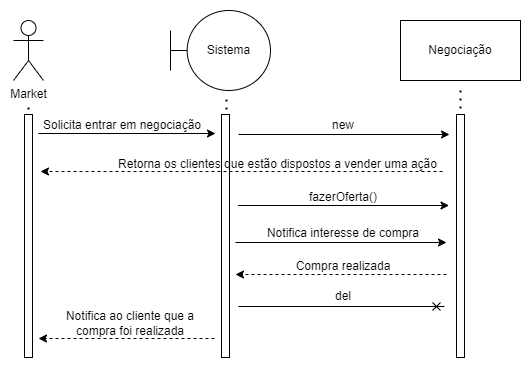

The diagram above was exported from draw.io. Its source (the exported page's mxGraphModel, read from the mxfile embedded in the PNG):
<mxGraphModel dx="782" dy="468" grid="0" gridSize="10" guides="1" tooltips="1" connect="1" arrows="1" fold="1" page="1" pageScale="1" pageWidth="827" pageHeight="1169" math="0" shadow="0">
  <root>
    <mxCell id="0" />
    <mxCell id="1" parent="0" />
    <mxCell id="DWJkRX2dfCG_U-tYgPMq-1" value="Market" style="shape=umlActor;verticalLabelPosition=bottom;verticalAlign=top;html=1;outlineConnect=0;" vertex="1" parent="1">
      <mxGeometry x="141" y="71" width="30" height="60" as="geometry" />
    </mxCell>
    <mxCell id="DWJkRX2dfCG_U-tYgPMq-2" value="" style="rounded=0;whiteSpace=wrap;html=1;" vertex="1" parent="1">
      <mxGeometry x="152" y="165" width="8" height="243" as="geometry" />
    </mxCell>
    <mxCell id="DWJkRX2dfCG_U-tYgPMq-3" value="Sistema" style="shape=umlBoundary;whiteSpace=wrap;html=1;" vertex="1" parent="1">
      <mxGeometry x="298" y="61" width="100" height="80" as="geometry" />
    </mxCell>
    <mxCell id="DWJkRX2dfCG_U-tYgPMq-4" value="Negociação" style="rounded=0;whiteSpace=wrap;html=1;" vertex="1" parent="1">
      <mxGeometry x="528" y="71" width="120" height="60" as="geometry" />
    </mxCell>
    <mxCell id="DWJkRX2dfCG_U-tYgPMq-5" value="" style="rounded=0;whiteSpace=wrap;html=1;" vertex="1" parent="1">
      <mxGeometry x="349" y="165" width="8" height="243" as="geometry" />
    </mxCell>
    <mxCell id="DWJkRX2dfCG_U-tYgPMq-6" value="" style="rounded=0;whiteSpace=wrap;html=1;" vertex="1" parent="1">
      <mxGeometry x="584" y="165" width="8" height="243" as="geometry" />
    </mxCell>
    <mxCell id="DWJkRX2dfCG_U-tYgPMq-7" value="" style="endArrow=classic;html=1;rounded=0;" edge="1" parent="1">
      <mxGeometry width="50" height="50" relative="1" as="geometry">
        <mxPoint x="366" y="185" as="sourcePoint" />
        <mxPoint x="577" y="185" as="targetPoint" />
      </mxGeometry>
    </mxCell>
    <mxCell id="DWJkRX2dfCG_U-tYgPMq-8" value="new" style="text;html=1;strokeColor=none;fillColor=none;align=center;verticalAlign=middle;whiteSpace=wrap;rounded=0;" vertex="1" parent="1">
      <mxGeometry x="441" y="161" width="60" height="30" as="geometry" />
    </mxCell>
    <mxCell id="DWJkRX2dfCG_U-tYgPMq-9" value="" style="endArrow=classic;html=1;rounded=0;" edge="1" parent="1">
      <mxGeometry width="50" height="50" relative="1" as="geometry">
        <mxPoint x="166" y="184" as="sourcePoint" />
        <mxPoint x="343" y="184" as="targetPoint" />
      </mxGeometry>
    </mxCell>
    <mxCell id="DWJkRX2dfCG_U-tYgPMq-10" value="" style="endArrow=none;dashed=1;html=1;dashPattern=1 3;strokeWidth=2;rounded=0;" edge="1" parent="1">
      <mxGeometry width="50" height="50" relative="1" as="geometry">
        <mxPoint x="354" y="160" as="sourcePoint" />
        <mxPoint x="354" y="146" as="targetPoint" />
      </mxGeometry>
    </mxCell>
    <mxCell id="DWJkRX2dfCG_U-tYgPMq-11" value="" style="endArrow=none;dashed=1;html=1;dashPattern=1 3;strokeWidth=2;rounded=0;" edge="1" parent="1">
      <mxGeometry width="50" height="50" relative="1" as="geometry">
        <mxPoint x="588" y="159" as="sourcePoint" />
        <mxPoint x="588" y="138" as="targetPoint" />
      </mxGeometry>
    </mxCell>
    <mxCell id="DWJkRX2dfCG_U-tYgPMq-12" value="" style="endArrow=none;dashed=1;html=1;dashPattern=1 3;strokeWidth=2;rounded=0;" edge="1" parent="1">
      <mxGeometry width="50" height="50" relative="1" as="geometry">
        <mxPoint x="156" y="160" as="sourcePoint" />
        <mxPoint x="156" y="154" as="targetPoint" />
      </mxGeometry>
    </mxCell>
    <mxCell id="DWJkRX2dfCG_U-tYgPMq-15" value="Solicita entrar em negociação" style="text;html=1;strokeColor=none;fillColor=none;align=center;verticalAlign=middle;whiteSpace=wrap;rounded=0;" vertex="1" parent="1">
      <mxGeometry x="168" y="161" width="164" height="30" as="geometry" />
    </mxCell>
    <mxCell id="DWJkRX2dfCG_U-tYgPMq-16" value="" style="endArrow=classic;html=1;rounded=0;dashed=1;" edge="1" parent="1">
      <mxGeometry width="50" height="50" relative="1" as="geometry">
        <mxPoint x="570" y="222" as="sourcePoint" />
        <mxPoint x="168" y="222" as="targetPoint" />
      </mxGeometry>
    </mxCell>
    <mxCell id="DWJkRX2dfCG_U-tYgPMq-17" value="Retorna os clientes que estão dispostos a vender uma ação" style="text;html=1;strokeColor=none;fillColor=none;align=center;verticalAlign=middle;whiteSpace=wrap;rounded=0;" vertex="1" parent="1">
      <mxGeometry x="237" y="200" width="337" height="30" as="geometry" />
    </mxCell>
    <mxCell id="DWJkRX2dfCG_U-tYgPMq-20" value="" style="endArrow=classic;html=1;rounded=0;" edge="1" parent="1">
      <mxGeometry width="50" height="50" relative="1" as="geometry">
        <mxPoint x="363" y="293" as="sourcePoint" />
        <mxPoint x="574" y="293" as="targetPoint" />
      </mxGeometry>
    </mxCell>
    <mxCell id="DWJkRX2dfCG_U-tYgPMq-22" value="" style="endArrow=cross;html=1;rounded=0;endFill=0;" edge="1" parent="1">
      <mxGeometry width="50" height="50" relative="1" as="geometry">
        <mxPoint x="366" y="357" as="sourcePoint" />
        <mxPoint x="572" y="357" as="targetPoint" />
      </mxGeometry>
    </mxCell>
    <mxCell id="DWJkRX2dfCG_U-tYgPMq-23" value="del" style="text;html=1;strokeColor=none;fillColor=none;align=center;verticalAlign=middle;whiteSpace=wrap;rounded=0;" vertex="1" parent="1">
      <mxGeometry x="441" y="332" width="60" height="30" as="geometry" />
    </mxCell>
    <mxCell id="DWJkRX2dfCG_U-tYgPMq-24" value="" style="endArrow=classic;html=1;rounded=0;dashed=1;" edge="1" parent="1">
      <mxGeometry width="50" height="50" relative="1" as="geometry">
        <mxPoint x="342" y="389" as="sourcePoint" />
        <mxPoint x="166" y="389" as="targetPoint" />
      </mxGeometry>
    </mxCell>
    <mxCell id="DWJkRX2dfCG_U-tYgPMq-25" value="Notifica ao cliente que a compra foi realizada" style="text;html=1;strokeColor=none;fillColor=none;align=center;verticalAlign=middle;whiteSpace=wrap;rounded=0;" vertex="1" parent="1">
      <mxGeometry x="177" y="359" width="162" height="30" as="geometry" />
    </mxCell>
    <mxCell id="DWJkRX2dfCG_U-tYgPMq-26" value="" style="endArrow=classic;html=1;rounded=0;" edge="1" parent="1">
      <mxGeometry width="50" height="50" relative="1" as="geometry">
        <mxPoint x="365.5" y="256" as="sourcePoint" />
        <mxPoint x="576.5" y="256" as="targetPoint" />
      </mxGeometry>
    </mxCell>
    <mxCell id="DWJkRX2dfCG_U-tYgPMq-27" value="fazerOferta()" style="text;html=1;strokeColor=none;fillColor=none;align=center;verticalAlign=middle;whiteSpace=wrap;rounded=0;" vertex="1" parent="1">
      <mxGeometry x="422" y="233" width="98" height="30" as="geometry" />
    </mxCell>
    <mxCell id="DWJkRX2dfCG_U-tYgPMq-28" value="Notifica interesse de compra" style="text;html=1;strokeColor=none;fillColor=none;align=center;verticalAlign=middle;whiteSpace=wrap;rounded=0;" vertex="1" parent="1">
      <mxGeometry x="390" y="269" width="162" height="30" as="geometry" />
    </mxCell>
    <mxCell id="DWJkRX2dfCG_U-tYgPMq-31" value="" style="endArrow=classic;html=1;rounded=0;dashed=1;" edge="1" parent="1">
      <mxGeometry width="50" height="50" relative="1" as="geometry">
        <mxPoint x="574" y="325" as="sourcePoint" />
        <mxPoint x="363" y="325" as="targetPoint" />
      </mxGeometry>
    </mxCell>
    <mxCell id="DWJkRX2dfCG_U-tYgPMq-32" value="Compra realizada" style="text;html=1;strokeColor=none;fillColor=none;align=center;verticalAlign=middle;whiteSpace=wrap;rounded=0;" vertex="1" parent="1">
      <mxGeometry x="390" y="302" width="162" height="30" as="geometry" />
    </mxCell>
  </root>
</mxGraphModel>